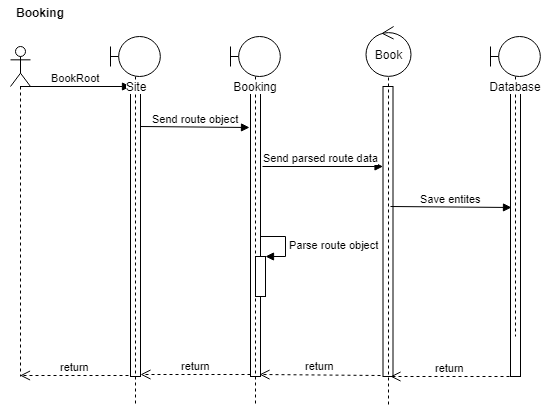

The diagram above was exported from draw.io. Its source (the exported page's mxGraphModel, read from the mxfile embedded in the PNG):
<mxGraphModel dx="1394" dy="796" grid="1" gridSize="10" guides="1" tooltips="1" connect="1" arrows="1" fold="1" page="1" pageScale="1" pageWidth="850" pageHeight="1100" math="0" shadow="0">
  <root>
    <mxCell id="PLtwdIOORUMVyeZBUJhx-0" />
    <mxCell id="PLtwdIOORUMVyeZBUJhx-1" parent="PLtwdIOORUMVyeZBUJhx-0" />
    <mxCell id="PLtwdIOORUMVyeZBUJhx-3" value="" style="html=1;points=[];perimeter=orthogonalPerimeter;" vertex="1" parent="PLtwdIOORUMVyeZBUJhx-1">
      <mxGeometry x="140" y="160" width="10" height="290" as="geometry" />
    </mxCell>
    <mxCell id="PLtwdIOORUMVyeZBUJhx-4" value="BookRoot" style="html=1;verticalAlign=bottom;endArrow=block;entryX=0;entryY=0;" edge="1" target="PLtwdIOORUMVyeZBUJhx-3" parent="PLtwdIOORUMVyeZBUJhx-1" source="PLtwdIOORUMVyeZBUJhx-7">
      <mxGeometry relative="1" as="geometry">
        <mxPoint x="70" y="160" as="sourcePoint" />
      </mxGeometry>
    </mxCell>
    <mxCell id="PLtwdIOORUMVyeZBUJhx-5" value="return" style="html=1;verticalAlign=bottom;endArrow=open;dashed=1;endSize=8;exitX=-0.2;exitY=0.997;exitDx=0;exitDy=0;exitPerimeter=0;" edge="1" source="PLtwdIOORUMVyeZBUJhx-3" parent="PLtwdIOORUMVyeZBUJhx-1" target="PLtwdIOORUMVyeZBUJhx-7">
      <mxGeometry relative="1" as="geometry">
        <mxPoint x="40" y="435" as="targetPoint" />
      </mxGeometry>
    </mxCell>
    <mxCell id="PLtwdIOORUMVyeZBUJhx-7" value="" style="shape=umlLifeline;participant=umlActor;perimeter=lifelinePerimeter;whiteSpace=wrap;html=1;container=1;collapsible=0;recursiveResize=0;verticalAlign=top;spacingTop=36;labelBackgroundColor=#ffffff;outlineConnect=0;" vertex="1" parent="PLtwdIOORUMVyeZBUJhx-1">
      <mxGeometry x="20" y="120" width="20" height="330" as="geometry" />
    </mxCell>
    <mxCell id="PLtwdIOORUMVyeZBUJhx-9" value="Site" style="shape=umlLifeline;participant=umlBoundary;perimeter=lifelinePerimeter;whiteSpace=wrap;html=1;container=1;collapsible=0;recursiveResize=0;verticalAlign=top;spacingTop=36;labelBackgroundColor=#ffffff;outlineConnect=0;" vertex="1" parent="PLtwdIOORUMVyeZBUJhx-1">
      <mxGeometry x="120" y="110" width="50" height="370" as="geometry" />
    </mxCell>
    <mxCell id="PLtwdIOORUMVyeZBUJhx-10" value="" style="html=1;points=[];perimeter=orthogonalPerimeter;" vertex="1" parent="PLtwdIOORUMVyeZBUJhx-1">
      <mxGeometry x="260" y="160" width="10" height="290" as="geometry" />
    </mxCell>
    <mxCell id="PLtwdIOORUMVyeZBUJhx-11" value="Send route object" style="html=1;verticalAlign=bottom;endArrow=block;entryX=-0.1;entryY=0.141;exitX=1;exitY=0.138;exitDx=0;exitDy=0;exitPerimeter=0;entryDx=0;entryDy=0;entryPerimeter=0;" edge="1" target="PLtwdIOORUMVyeZBUJhx-10" parent="PLtwdIOORUMVyeZBUJhx-1" source="PLtwdIOORUMVyeZBUJhx-3">
      <mxGeometry relative="1" as="geometry">
        <mxPoint x="160" y="255" as="sourcePoint" />
      </mxGeometry>
    </mxCell>
    <mxCell id="PLtwdIOORUMVyeZBUJhx-12" value="return" style="html=1;verticalAlign=bottom;endArrow=open;dashed=1;endSize=8;entryX=1;entryY=0.993;entryDx=0;entryDy=0;entryPerimeter=0;exitX=0;exitY=0.993;exitDx=0;exitDy=0;exitPerimeter=0;" edge="1" source="PLtwdIOORUMVyeZBUJhx-10" parent="PLtwdIOORUMVyeZBUJhx-1" target="PLtwdIOORUMVyeZBUJhx-3">
      <mxGeometry relative="1" as="geometry">
        <mxPoint x="160" y="331" as="targetPoint" />
        <mxPoint x="228" y="448" as="sourcePoint" />
      </mxGeometry>
    </mxCell>
    <mxCell id="PLtwdIOORUMVyeZBUJhx-13" value="Booking" style="shape=umlLifeline;participant=umlBoundary;perimeter=lifelinePerimeter;whiteSpace=wrap;html=1;container=1;collapsible=0;recursiveResize=0;verticalAlign=top;spacingTop=36;labelBackgroundColor=#ffffff;outlineConnect=0;" vertex="1" parent="PLtwdIOORUMVyeZBUJhx-1">
      <mxGeometry x="240" y="110" width="50" height="370" as="geometry" />
    </mxCell>
    <mxCell id="PLtwdIOORUMVyeZBUJhx-22" value="" style="html=1;points=[];perimeter=orthogonalPerimeter;" vertex="1" parent="PLtwdIOORUMVyeZBUJhx-13">
      <mxGeometry x="25" y="220" width="10" height="40" as="geometry" />
    </mxCell>
    <mxCell id="PLtwdIOORUMVyeZBUJhx-23" value="&lt;span&gt;Parse route object&lt;/span&gt;" style="edgeStyle=orthogonalEdgeStyle;html=1;align=left;spacingLeft=2;endArrow=block;rounded=0;entryX=1;entryY=0;" edge="1" target="PLtwdIOORUMVyeZBUJhx-22" parent="PLtwdIOORUMVyeZBUJhx-13">
      <mxGeometry relative="1" as="geometry">
        <mxPoint x="30" y="200" as="sourcePoint" />
        <Array as="points">
          <mxPoint x="55" y="200" />
          <mxPoint x="55" y="220" />
        </Array>
      </mxGeometry>
    </mxCell>
    <mxCell id="PLtwdIOORUMVyeZBUJhx-14" value="" style="html=1;points=[];perimeter=orthogonalPerimeter;" vertex="1" parent="PLtwdIOORUMVyeZBUJhx-1">
      <mxGeometry x="392.5" y="160" width="10" height="290" as="geometry" />
    </mxCell>
    <mxCell id="PLtwdIOORUMVyeZBUJhx-15" value="Send parsed route data" style="html=1;verticalAlign=bottom;endArrow=block;exitX=1.2;exitY=0.276;exitDx=0;exitDy=0;exitPerimeter=0;" edge="1" target="PLtwdIOORUMVyeZBUJhx-14" parent="PLtwdIOORUMVyeZBUJhx-1" source="PLtwdIOORUMVyeZBUJhx-10">
      <mxGeometry x="-0.0373" relative="1" as="geometry">
        <mxPoint x="300" y="265" as="sourcePoint" />
        <mxPoint as="offset" />
      </mxGeometry>
    </mxCell>
    <mxCell id="PLtwdIOORUMVyeZBUJhx-16" value="return" style="html=1;verticalAlign=bottom;endArrow=open;dashed=1;endSize=8;exitX=-0.3;exitY=0.997;entryX=0.9;entryY=0.993;entryDx=0;entryDy=0;entryPerimeter=0;exitDx=0;exitDy=0;exitPerimeter=0;" edge="1" source="PLtwdIOORUMVyeZBUJhx-14" parent="PLtwdIOORUMVyeZBUJhx-1" target="PLtwdIOORUMVyeZBUJhx-10">
      <mxGeometry relative="1" as="geometry">
        <mxPoint x="300" y="341" as="targetPoint" />
      </mxGeometry>
    </mxCell>
    <mxCell id="PLtwdIOORUMVyeZBUJhx-18" value="Book" style="ellipse;shape=umlControl;whiteSpace=wrap;html=1;" vertex="1" parent="PLtwdIOORUMVyeZBUJhx-1">
      <mxGeometry x="375" y="100" width="45" height="50" as="geometry" />
    </mxCell>
    <mxCell id="PLtwdIOORUMVyeZBUJhx-19" value="" style="endArrow=none;dashed=1;endFill=0;endSize=12;html=1;exitX=0.5;exitY=1.02;exitDx=0;exitDy=0;exitPerimeter=0;" edge="1" parent="PLtwdIOORUMVyeZBUJhx-1" source="PLtwdIOORUMVyeZBUJhx-18">
      <mxGeometry width="160" relative="1" as="geometry">
        <mxPoint x="20" y="500" as="sourcePoint" />
        <mxPoint x="398" y="480" as="targetPoint" />
      </mxGeometry>
    </mxCell>
    <mxCell id="PLtwdIOORUMVyeZBUJhx-25" value="" style="html=1;points=[];perimeter=orthogonalPerimeter;" vertex="1" parent="PLtwdIOORUMVyeZBUJhx-1">
      <mxGeometry x="520" y="160" width="10" height="290" as="geometry" />
    </mxCell>
    <mxCell id="PLtwdIOORUMVyeZBUJhx-26" value="Save entites" style="html=1;verticalAlign=bottom;endArrow=block;" edge="1" parent="PLtwdIOORUMVyeZBUJhx-1">
      <mxGeometry relative="1" as="geometry">
        <mxPoint x="400" y="280" as="sourcePoint" />
        <mxPoint x="521" y="281" as="targetPoint" />
      </mxGeometry>
    </mxCell>
    <mxCell id="PLtwdIOORUMVyeZBUJhx-27" value="return" style="html=1;verticalAlign=bottom;endArrow=open;dashed=1;endSize=8;exitX=-0.1;exitY=1;exitDx=0;exitDy=0;exitPerimeter=0;" edge="1" source="PLtwdIOORUMVyeZBUJhx-25" parent="PLtwdIOORUMVyeZBUJhx-1">
      <mxGeometry relative="1" as="geometry">
        <mxPoint x="400" y="450" as="targetPoint" />
      </mxGeometry>
    </mxCell>
    <mxCell id="PLtwdIOORUMVyeZBUJhx-28" value="Database" style="shape=umlLifeline;participant=umlBoundary;perimeter=lifelinePerimeter;whiteSpace=wrap;html=1;container=1;collapsible=0;recursiveResize=0;verticalAlign=top;spacingTop=36;labelBackgroundColor=#ffffff;outlineConnect=0;" vertex="1" parent="PLtwdIOORUMVyeZBUJhx-1">
      <mxGeometry x="500" y="110" width="50" height="300" as="geometry" />
    </mxCell>
    <mxCell id="PLtwdIOORUMVyeZBUJhx-29" value="Booking" style="text;align=center;fontStyle=1;verticalAlign=middle;spacingLeft=3;spacingRight=3;strokeColor=none;rotatable=0;points=[[0,0.5],[1,0.5]];portConstraint=eastwest;" vertex="1" parent="PLtwdIOORUMVyeZBUJhx-1">
      <mxGeometry x="10" y="74" width="80" height="26" as="geometry" />
    </mxCell>
  </root>
</mxGraphModel>